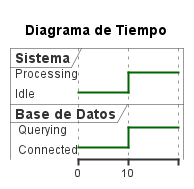

The diagram above was rendered by PlantUML. Its source (embedded in the PNG):
@startuml
title Diagrama de Tiempo

robust "Sistema" as S
robust "Base de Datos" as DB

@0
S is Idle
DB is Connected

@10
S is Processing
DB is Querying

@enduml